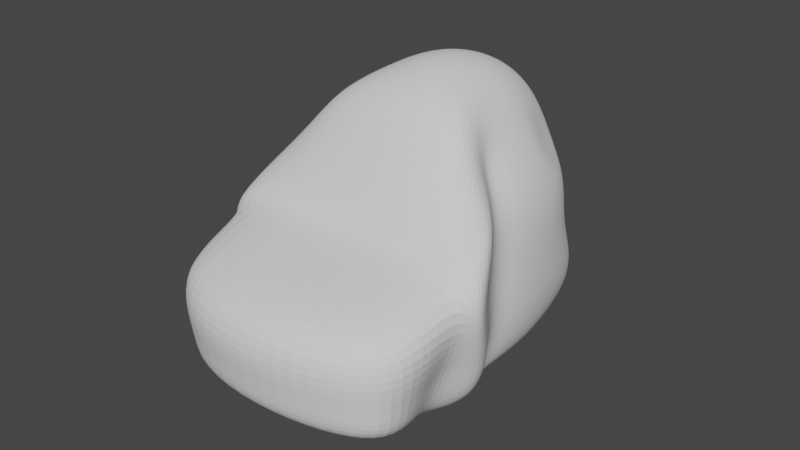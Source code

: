 # Source: parts_head_b11_rabbit.blend  (saved by Blender 3.4.6; exported with 4.5.12 LTS)
import bpy
from mathutils import Matrix  # noqa: F401  (used for matrix-valued properties, if any)

bpy.ops.wm.read_factory_settings(use_empty=True)
scene = bpy.context.scene
scene.name = 'Scene'

# ---- collections
col_collection = bpy.data.collections.new('Collection'); scene.collection.children.link(col_collection)

# ---- world
world_world = bpy.data.worlds.new('World'); scene.world = world_world
world_world.use_nodes = True; world_world.node_tree.nodes.clear()
_N = world_world.node_tree.nodes; _L = world_world.node_tree.links
n0 = _N.new('ShaderNodeOutputWorld'); n0.name = 'World Output'; n0.location = (300, 300)
n1 = _N.new('ShaderNodeBackground'); n1.name = 'Background'; n1.location = (10, 300)
n1.inputs[0].default_value = (0.05088, 0.05088, 0.05088, 1.0)
_L.new(n1.outputs[0], n0.inputs[0])
n0.is_active_output = True
world_world.color = (0.05088, 0.05088, 0.05088)
world_world.use_sun_shadow = False
world_world.sun_shadow_jitter_overblur = 0.0

# ---- meshes
me_x = bpy.data.meshes.new('立方体')
me_x.from_pydata([(-1.176, -0.8074, -0.7955), (-1.143, -0.4094, 0.6777), (-0.6915, 1.254, -0.7955), (-0.6717, 0.7881, 0.7093), (1.199, -0.7592, -0.8296), (1.038, -0.3613, 0.6521), (0.7139, 1.196, -0.8296), (0.6152, 0.7303, 0.6837), (0.0, 1.639, -1.0), (0.0, 1.173, 1.246), (0.001116, -1.0, -1.0), (0.001116, -0.602, 1.214), (-0.8487, 0.0, -0.9534), (-0.8289, -2.968e-10, 1.015), (0.8618, 0.0, -0.9875), (0.7631, -1e-09, 0.989), (0.0, 0.0, 1.551), (0.0, 0.0, -1.158), (-0.8289, 0.5, 1.015), (0.8618, 0.5, -0.9875), (-0.8487, 0.5, -0.9534), (0.7631, 0.5, 0.989), (0.0, 0.5, 1.551), (0.0, 0.5, -1.158), (-0.7192, -0.3074, -0.9534), (0.6337, -0.1238, 0.8627), (0.001116, -0.3645, 1.425), (0.001116, -0.5, -1.158), (-0.6995, -0.1719, 0.8883), (0.7324, -0.2592, -0.9875), (-0.5, 1.466, -1.0), (-0.8169, -0.602, 1.044), (-0.5, 1.0, 1.076), (-0.8169, -1.0, -1.0), (-0.5, 0.0, -1.158), (-0.5, 0.0, 1.381), (-0.5, 0.5, 1.381), (-0.5, 0.5, -1.158), (-0.8169, -0.5, -1.158), (-0.8169, -0.3645, 1.255), (0.5, 1.0, 1.076), (0.8192, -1.0, -1.0), (0.5, 1.466, -1.0), (0.8192, -0.602, 1.044), (0.5, 0.0, 1.381), (0.5, 0.0, -1.158), (0.5, 0.5, -1.158), (0.5, 0.5, 1.381), (0.8192, -0.3645, 1.255), (0.8192, -0.5, -1.158), (-1.423, -1.07, 0.1053), (-0.8428, 0.9998, 0.0), (0.852, 0.942, 0.0), (1.425, -1.022, 0.1053), (-0.009268, -0.9825, 0.3998), (0.0, 1.385, 0.0), (1.0, 0.0, 0.0), (-1.0, 0.0, 0.0), (1.0, 0.5, 0.0), (-1.0, 0.5, 0.0), (-0.8705, -0.3074, 0.0), (0.8705, -0.2592, 0.0), (-0.5, 1.212, 0.0), (-1.479, -0.9825, 0.3998), (1.46, -0.9825, 0.3998), (0.5, 1.212, 0.0), (-1.423, -0.8074, 0.5), (-0.8428, 0.9998, 0.5), (0.852, 0.942, 0.5), (1.425, -0.7592, 0.5), (0.001116, -1.0, 0.5), (0.0, 1.385, 0.5), (1.0, 0.0, 0.5), (-1.0, 0.0, 0.5), (1.0, 0.5, 0.5), (-1.0, 0.5, 0.5), (-0.8705, -0.3074, 0.5), (0.8705, -0.2592, 0.5), (-0.5, 1.212, 0.5), (-0.8169, -1.0, 0.5), (0.8192, -1.0, 0.5), (0.5, 1.212, 0.5), (-0.8428, 1.271, -0.5), (0.852, 1.213, -0.5), (1.425, -0.7592, -0.5), (0.0, 1.656, -0.5), (1.0, 0.0, -0.5), (-1.0, 0.0, -0.5), (1.0, 0.5, -0.5), (-1.0, 0.5, -0.5), (-0.8705, -0.3074, -0.5), (0.8705, -0.2592, -0.5), (-0.5, 1.483, -0.5), (-0.8169, -1.0, -0.5), (0.8192, -1.0, -0.5), (0.5, 1.483, -0.5), (-1.423, -0.8074, -0.5), (-1.263, -1.823, -0.714), (-0.06354, -2.169, -0.714), (-0.06354, -2.169, -0.4209), (-1.263, -1.823, -0.4209), (1.393, -1.823, -0.714), (1.393, -1.823, -0.4209), (-0.06354, -2.316, 0.2107), (-1.263, -1.97, 0.2107), (1.393, -1.97, 0.2107)], [], [(75, 18, 3, 67), (81, 40, 7, 68), (77, 25, 5, 69), (79, 31, 1, 66), (49, 29, 4, 41), (39, 28, 1, 31), (48, 26, 11, 43), (38, 27, 10, 33), (80, 43, 11, 70), (78, 32, 9, 71), (37, 23, 17, 34), (47, 22, 16, 44), (36, 18, 13, 35), (46, 19, 14, 45), (74, 21, 15, 72), (76, 28, 13, 73), (68, 7, 21, 74), (42, 6, 19, 46), (32, 3, 18, 36), (40, 9, 22, 47), (30, 8, 23, 37), (73, 13, 18, 75), (66, 1, 28, 76), (34, 17, 27, 38), (44, 16, 26, 48), (35, 13, 28, 39), (45, 14, 29, 49), (72, 15, 25, 77), (16, 35, 39, 26), (12, 34, 38, 24), (2, 30, 37, 20), (9, 32, 36, 22), (22, 36, 35, 16), (20, 37, 34, 12), (67, 3, 32, 78), (24, 38, 33, 0), (26, 39, 31, 11), (70, 11, 31, 79), (17, 45, 49, 27), (15, 44, 48, 25), (7, 40, 47, 21), (8, 42, 46, 23), (23, 46, 45, 17), (21, 47, 44, 15), (69, 5, 43, 80), (25, 48, 43, 5), (27, 49, 41, 10), (71, 9, 40, 81), (85, 55, 65, 95), (84, 53, 64, 94), (41, 94, 102, 101), (82, 51, 62, 92), (86, 56, 61, 91), (96, 50, 60, 90), (87, 57, 59, 89), (83, 52, 58, 88), (90, 60, 57, 87), (88, 58, 56, 86), (92, 62, 55, 85), (54, 63, 104, 103), (93, 63, 50, 96), (91, 61, 53, 84), (95, 65, 52, 83), (89, 59, 51, 82), (55, 71, 81, 65), (53, 69, 80, 64), (54, 70, 79, 63), (51, 67, 78, 62), (56, 72, 77, 61), (50, 66, 76, 60), (57, 73, 75, 59), (52, 68, 74, 58), (60, 76, 73, 57), (58, 74, 72, 56), (62, 78, 71, 55), (64, 80, 70, 54), (63, 79, 66, 50), (61, 77, 69, 53), (65, 81, 68, 52), (59, 75, 67, 51), (20, 89, 82, 2), (42, 95, 83, 6), (29, 91, 84, 4), (33, 93, 96, 0), (94, 64, 105, 102), (30, 92, 85, 8), (19, 88, 86, 14), (24, 90, 87, 12), (6, 83, 88, 19), (12, 87, 89, 20), (0, 96, 90, 24), (14, 86, 91, 29), (2, 82, 92, 30), (33, 10, 98, 97), (4, 84, 94, 41), (8, 85, 95, 42), (99, 103, 104, 100), (102, 105, 103, 99), (101, 102, 99, 98), (98, 99, 100, 97), (64, 54, 103, 105), (10, 41, 101, 98), (93, 33, 97, 100), (63, 93, 100, 104)])
_uv = me_x.uv_layers.new(name='UVマップ')
_uv.uv.foreach_set('vector', [0.5625, 0.1875, 0.625, 0.1875, 0.625, 0.25, 0.5625, 0.25, 0.5625, 0.4375, 0.625, 0.4375, 0.625, 0.5, 0.5625, 0.5, 0.5625, 0.6875, 0.625, 0.6875, 0.625, 0.75, 0.5625, 0.75, 0.5625, 0.9375, 0.625, 0.9375, 0.625, 1.0, 0.5625, 1.0, 0.3125, 0.6875, 0.375, 0.6875, 0.375, 0.75, 0.3125, 0.75, 0.8125, 0.6875, 0.875, 0.6875, 0.875, 0.75, 0.8125, 0.75, 0.6875, 0.6875, 0.75, 0.6875, 0.75, 0.75, 0.6875, 0.75, 0.1875, 0.6875, 0.25, 0.6875, 0.25, 0.75, 0.1875, 0.75, 0.5625, 0.8125, 0.625, 0.8125, 0.625, 0.875, 0.5625, 0.875, 0.5625, 0.3125, 0.625, 0.3125, 0.625, 0.375, 0.5625, 0.375, 0.1875, 0.5625, 0.25, 0.5625, 0.25, 0.625, 0.1875, 0.625, 0.6875, 0.5625, 0.75, 0.5625, 0.75, 0.625, 0.6875, 0.625, 0.8125, 0.5625, 0.875, 0.5625, 0.875, 0.625, 0.8125, 0.625, 0.3125, 0.5625, 0.375, 0.5625, 0.375, 0.625, 0.3125, 0.625, 0.5625, 0.5625, 0.625, 0.5625, 0.625, 0.625, 0.5625, 0.625, 0.5625, 0.0625, 0.625, 0.0625, 0.625, 0.125, 0.5625, 0.125, 0.5625, 0.5, 0.625, 0.5, 0.625, 0.5625, 0.5625, 0.5625, 0.3125, 0.5, 0.375, 0.5, 0.375, 0.5625, 0.3125, 0.5625, 0.8125, 0.5, 0.875, 0.5, 0.875, 0.5625, 0.8125, 0.5625, 0.6875, 0.5, 0.75, 0.5, 0.75, 0.5625, 0.6875, 0.5625, 0.1875, 0.5, 0.25, 0.5, 0.25, 0.5625, 0.1875, 0.5625, 0.5625, 0.125, 0.625, 0.125, 0.625, 0.1875, 0.5625, 0.1875, 0.5625, 0.0, 0.625, 0.0, 0.625, 0.0625, 0.5625, 0.0625, 0.1875, 0.625, 0.25, 0.625, 0.25, 0.6875, 0.1875, 0.6875, 0.6875, 0.625, 0.75, 0.625, 0.75, 0.6875, 0.6875, 0.6875, 0.8125, 0.625, 0.875, 0.625, 0.875, 0.6875, 0.8125, 0.6875, 0.3125, 0.625, 0.375, 0.625, 0.375, 0.6875, 0.3125, 0.6875, 0.5625, 0.625, 0.625, 0.625, 0.625, 0.6875, 0.5625, 0.6875, 0.75, 0.625, 0.8125, 0.625, 0.8125, 0.6875, 0.75, 0.6875, 0.125, 0.625, 0.1875, 0.625, 0.1875, 0.6875, 0.125, 0.6875, 0.125, 0.5, 0.1875, 0.5, 0.1875, 0.5625, 0.125, 0.5625, 0.75, 0.5, 0.8125, 0.5, 0.8125, 0.5625, 0.75, 0.5625, 0.75, 0.5625, 0.8125, 0.5625, 0.8125, 0.625, 0.75, 0.625, 0.125, 0.5625, 0.1875, 0.5625, 0.1875, 0.625, 0.125, 0.625, 0.5625, 0.25, 0.625, 0.25, 0.625, 0.3125, 0.5625, 0.3125, 0.125, 0.6875, 0.1875, 0.6875, 0.1875, 0.75, 0.125, 0.75, 0.75, 0.6875, 0.8125, 0.6875, 0.8125, 0.75, 0.75, 0.75, 0.5625, 0.875, 0.625, 0.875, 0.625, 0.9375, 0.5625, 0.9375, 0.25, 0.625, 0.3125, 0.625, 0.3125, 0.6875, 0.25, 0.6875, 0.625, 0.625, 0.6875, 0.625, 0.6875, 0.6875, 0.625, 0.6875, 0.625, 0.5, 0.6875, 0.5, 0.6875, 0.5625, 0.625, 0.5625, 0.25, 0.5, 0.3125, 0.5, 0.3125, 0.5625, 0.25, 0.5625, 0.25, 0.5625, 0.3125, 0.5625, 0.3125, 0.625, 0.25, 0.625, 0.625, 0.5625, 0.6875, 0.5625, 0.6875, 0.625, 0.625, 0.625, 0.5625, 0.75, 0.625, 0.75, 0.625, 0.8125, 0.5625, 0.8125, 0.625, 0.6875, 0.6875, 0.6875, 0.6875, 0.75, 0.625, 0.75, 0.25, 0.6875, 0.3125, 0.6875, 0.3125, 0.75, 0.25, 0.75, 0.5625, 0.375, 0.625, 0.375, 0.625, 0.4375, 0.5625, 0.4375, 0.4375, 0.375, 0.5, 0.375, 0.5, 0.4375, 0.4375, 0.4375, 0.4375, 0.75, 0.5, 0.75, 0.5, 0.8125, 0.4375, 0.8125, 0.375, 0.8125, 0.4375, 0.8125, 0.4375, 0.8125, 0.375, 0.8125, 0.4375, 0.25, 0.5, 0.25, 0.5, 0.3125, 0.4375, 0.3125, 0.4375, 0.625, 0.5, 0.625, 0.5, 0.6875, 0.4375, 0.6875, 0.4375, 0.0, 0.5, 0.0, 0.5, 0.0625, 0.4375, 0.0625, 0.4375, 0.125, 0.5, 0.125, 0.5, 0.1875, 0.4375, 0.1875, 0.4375, 0.5, 0.5, 0.5, 0.5, 0.5625, 0.4375, 0.5625, 0.4375, 0.0625, 0.5, 0.0625, 0.5, 0.125, 0.4375, 0.125, 0.4375, 0.5625, 0.5, 0.5625, 0.5, 0.625, 0.4375, 0.625, 0.4375, 0.3125, 0.5, 0.3125, 0.5, 0.375, 0.4375, 0.375, 0.5, 0.875, 0.5, 0.9375, 0.5, 0.9375, 0.5, 0.875, 0.4375, 0.9375, 0.5, 0.9375, 0.5, 1.0, 0.4375, 1.0, 0.4375, 0.6875, 0.5, 0.6875, 0.5, 0.75, 0.4375, 0.75, 0.4375, 0.4375, 0.5, 0.4375, 0.5, 0.5, 0.4375, 0.5, 0.4375, 0.1875, 0.5, 0.1875, 0.5, 0.25, 0.4375, 0.25, 0.5, 0.375, 0.5625, 0.375, 0.5625, 0.4375, 0.5, 0.4375, 0.5, 0.75, 0.5625, 0.75, 0.5625, 0.8125, 0.5, 0.8125, 0.5, 0.875, 0.5625, 0.875, 0.5625, 0.9375, 0.5, 0.9375, 0.5, 0.25, 0.5625, 0.25, 0.5625, 0.3125, 0.5, 0.3125, 0.5, 0.625, 0.5625, 0.625, 0.5625, 0.6875, 0.5, 0.6875, 0.5, 0.0, 0.5625, 0.0, 0.5625, 0.0625, 0.5, 0.0625, 0.5, 0.125, 0.5625, 0.125, 0.5625, 0.1875, 0.5, 0.1875, 0.5, 0.5, 0.5625, 0.5, 0.5625, 0.5625, 0.5, 0.5625, 0.5, 0.0625, 0.5625, 0.0625, 0.5625, 0.125, 0.5, 0.125, 0.5, 0.5625, 0.5625, 0.5625, 0.5625, 0.625, 0.5, 0.625, 0.5, 0.3125, 0.5625, 0.3125, 0.5625, 0.375, 0.5, 0.375, 0.5, 0.8125, 0.5625, 0.8125, 0.5625, 0.875, 0.5, 0.875, 0.5, 0.9375, 0.5625, 0.9375, 0.5625, 1.0, 0.5, 1.0, 0.5, 0.6875, 0.5625, 0.6875, 0.5625, 0.75, 0.5, 0.75, 0.5, 0.4375, 0.5625, 0.4375, 0.5625, 0.5, 0.5, 0.5, 0.5, 0.1875, 0.5625, 0.1875, 0.5625, 0.25, 0.5, 0.25, 0.375, 0.1875, 0.4375, 0.1875, 0.4375, 0.25, 0.375, 0.25, 0.375, 0.4375, 0.4375, 0.4375, 0.4375, 0.5, 0.375, 0.5, 0.375, 0.6875, 0.4375, 0.6875, 0.4375, 0.75, 0.375, 0.75, 0.375, 0.9375, 0.4375, 0.9375, 0.4375, 1.0, 0.375, 1.0, 0.4375, 0.8125, 0.5, 0.8125, 0.5, 0.8125, 0.4375, 0.8125, 0.375, 0.3125, 0.4375, 0.3125, 0.4375, 0.375, 0.375, 0.375, 0.375, 0.5625, 0.4375, 0.5625, 0.4375, 0.625, 0.375, 0.625, 0.375, 0.0625, 0.4375, 0.0625, 0.4375, 0.125, 0.375, 0.125, 0.375, 0.5, 0.4375, 0.5, 0.4375, 0.5625, 0.375, 0.5625, 0.375, 0.125, 0.4375, 0.125, 0.4375, 0.1875, 0.375, 0.1875, 0.375, 0.0, 0.4375, 0.0, 0.4375, 0.0625, 0.375, 0.0625, 0.375, 0.625, 0.4375, 0.625, 0.4375, 0.6875, 0.375, 0.6875, 0.375, 0.25, 0.4375, 0.25, 0.4375, 0.3125, 0.375, 0.3125, 0.1875, 0.75, 0.25, 0.75, 0.25, 0.75, 0.1875, 0.75, 0.375, 0.75, 0.4375, 0.75, 0.4375, 0.8125, 0.375, 0.8125, 0.375, 0.375, 0.4375, 0.375, 0.4375, 0.4375, 0.375, 0.4375, 0.4375, 0.875, 0.5, 0.875, 0.5, 0.9375, 0.4375, 0.9375, 0.4375, 0.8125, 0.5, 0.8125, 0.5, 0.875, 0.4375, 0.875, 0.375, 0.8125, 0.4375, 0.8125, 0.4375, 0.875, 0.375, 0.875, 0.375, 0.875, 0.4375, 0.875, 0.4375, 0.9375, 0.375, 0.9375, 0.5, 0.8125, 0.5, 0.875, 0.5, 0.875, 0.5, 0.8125, 0.25, 0.75, 0.3125, 0.75, 0.3125, 0.75, 0.25, 0.75, 0.4375, 0.9375, 0.375, 0.9375, 0.375, 0.9375, 0.4375, 0.9375, 0.5, 0.9375, 0.4375, 0.9375, 0.4375, 0.9375, 0.5, 0.9375])
me_x.update()

# ---- objects
ob_x = bpy.data.objects.new('立方体', me_x)

# ---- transforms, parenting, visibility, modifiers, constraints
ob_x.location = (0.0, 0.0, 0.0)
ob_x.scale = (3.572, 3.85, 3.88)
_m = ob_x.modifiers.new('細分化', 'SUBSURF')
_m.levels = 3
_m.render_levels = 3

# ---- collection membership
col_collection.objects.link(ob_x)

# ---- scene / render settings (as saved in the file)
scene.frame_start = 1; scene.frame_end = 250; scene.frame_set(1)
scene.render.engine = 'CYCLES'
scene.cycles.sampling_pattern = 'TABULATED_SOBOL'
scene.cycles.use_light_tree = False
scene.view_settings.view_transform = 'Filmic'
bpy.context.view_layer.update()

# ---- added for rendering (the .blend has no active camera and no usable light): camera, sun
cam_auto = bpy.data.cameras.new('AutoCamera')
cam_auto.lens = 50.0
cam_auto.sensor_width = 36.0
cam_auto.clip_end = 1000.0
ob_auto_camera = bpy.data.objects.new('AutoCamera', cam_auto)
scene.collection.objects.link(ob_auto_camera)
ob_auto_camera.location = (19.6932, -24.9417, 16.5445)
ob_auto_camera.rotation_euler = (1.09748, -7.21219e-08, 0.694738)
scene.camera = ob_auto_camera
light_auto_sun = bpy.data.lights.new('AutoSun', 'SUN')
light_auto_sun.energy = 3.0
light_auto_sun.angle = 0.0523599
ob_auto_sun = bpy.data.objects.new('AutoSun', light_auto_sun)
scene.collection.objects.link(ob_auto_sun)
ob_auto_sun.rotation_euler = (0.872665, 0.174533, 0.523599)
bpy.context.view_layer.update()
